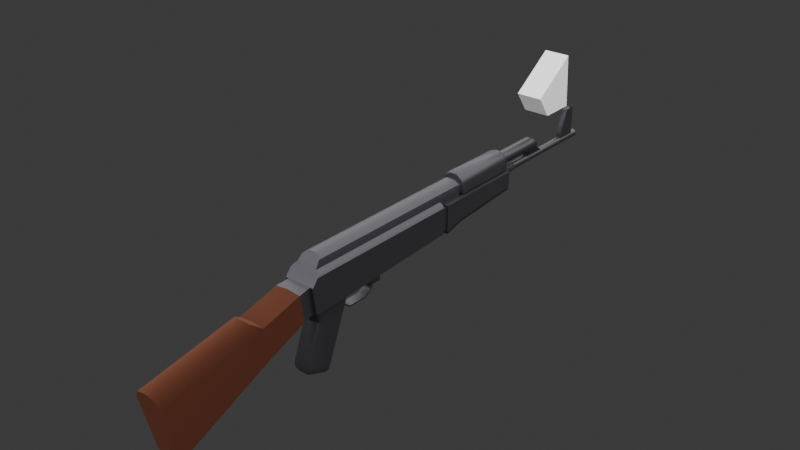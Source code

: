 # Source: mox47_10.blend  (saved by Blender 4.2.66; exported with 4.5.12 LTS)
import bpy
from mathutils import Matrix  # noqa: F401  (used for matrix-valued properties, if any)

bpy.ops.wm.read_factory_settings(use_empty=True)
scene = bpy.context.scene
scene.name = 'Scene'

# ---- collections
col_collection = bpy.data.collections.new('Collection'); scene.collection.children.link(col_collection)
col_2 = bpy.data.collections.new('コレクション 2'); scene.collection.children.link(col_2)

# ---- materials (node trees are filled in below, after node groups)
mat_material = bpy.data.materials.new('Material')
mat_material_001 = bpy.data.materials.new('Material.001')

# ---- material node trees
mat_material.use_nodes = True; mat_material.node_tree.nodes.clear()
_N = mat_material.node_tree.nodes; _L = mat_material.node_tree.links
n0 = _N.new('ShaderNodeBsdfPrincipled'); n0.name = 'Principled BSDF'; n0.location = (10, 300)
n0.inputs[0].default_value = (0.07325, 0.07049, 0.07958, 1.0)
n0.inputs[1].default_value = 0.7778
n0.inputs[2].default_value = 0.4365
n0.inputs[3].default_value = 1.0
n1 = _N.new('ShaderNodeOutputMaterial'); n1.name = 'Material Output'; n1.location = (300, 300)
_L.new(n0.outputs[0], n1.inputs[0])
n1.is_active_output = True
mat_material_001.use_nodes = True; mat_material_001.node_tree.nodes.clear()
_N = mat_material_001.node_tree.nodes; _L = mat_material_001.node_tree.links
n0 = _N.new('ShaderNodeOutputMaterial'); n0.name = 'Material Output'; n0.location = (739, 393)
n1 = _N.new('ShaderNodeBsdfPrincipled'); n1.name = 'Principled BSDF'; n1.location = (75, 381)
n1.inputs[0].default_value = (0.1466, 0.05378, 0.03182, 1.0)
n1.inputs[1].default_value = 1.0
n1.inputs[2].default_value = 1.0
n1.inputs[3].default_value = 1.0
n1.inputs[13].default_value = 0.0
n1.inputs[20].default_value = 0.0
n1.inputs[25].default_value = 0.0
_L.new(n1.outputs[0], n0.inputs[0])
n0.is_active_output = True

# ---- world
world_world = bpy.data.worlds.new('World'); scene.world = world_world
world_world.use_nodes = True; world_world.node_tree.nodes.clear()
_N = world_world.node_tree.nodes; _L = world_world.node_tree.links
n0 = _N.new('ShaderNodeOutputWorld'); n0.name = 'World Output'; n0.location = (300, 300)
n1 = _N.new('ShaderNodeBackground'); n1.name = 'Background'; n1.location = (10, 300)
n1.inputs[0].default_value = (0.05088, 0.05088, 0.05088, 1.0)
_L.new(n1.outputs[0], n0.inputs[0])
n0.is_active_output = True
world_world.color = (0.05088, 0.05088, 0.05088)
world_world.sun_shadow_jitter_overblur = 0.0

# ---- lights
light_sun = bpy.data.lights.new('Sun', 'SUN')
light_sun.angle = 2.838
light_sun.energy = 7.15

# ---- meshes
me_cube_003 = bpy.data.meshes.new('Cube.003')
me_cube_003.from_pydata([(0.0, -0.12, -0.032), (0.0, 0.066, 0.04), (0.0, 0.066, -0.023), (-0.016, 0.066, -0.023), (-0.016, 0.066, 0.024), (0.0, -0.12, 0.04), (-0.023, -0.187, -0.034), (-0.023, 0.066, -0.023), (-0.023, -0.12, -0.032), (-0.023, -0.192, 0.006), (-0.023, -0.12, 0.006), (-0.023, 0.066, 0.006), (0.0, 0.109, 0.04), (-0.016, 0.109, 0.024), (-0.014, 0.115, 0.025), (0.0, -0.046, -0.028), (0.0, -0.046, 0.04), (-0.018, -0.046, -0.028), (-0.023, -0.046, -0.028), (-0.023, -0.046, 0.006), (0.0, 0.023, -0.025), (-0.018, 0.023, -0.025), (-0.023, 0.023, -0.025), (0.0, 0.023, 0.04), (-0.023, 0.023, 0.006), (0.0, -0.046, 0.0), (-0.018, -0.046, 0.0), (0.0, 0.023, 0.0), (-0.018, 0.023, 0.0), (-0.018, -0.187, -0.034), (-0.018, -0.192, 0.006), (0.0, -0.187, -0.034), (0.0, -0.192, 0.006), (0.0, -0.43, -0.04), (0.0, -0.41, -0.128), (-0.02, -0.41, -0.124), (-0.02, -0.43, -0.04), (-0.02, -0.266, -0.06), (-0.02, -0.273, -0.012), (0.0, -0.266, -0.064), (0.0, -0.273, -0.01), (0.0, -0.433, -0.026), (0.0, -0.29, 0.0), (-0.013, -0.433, -0.028), (-0.013, -0.288, -0.002), (0.0, -0.212, 0.006), (0.0, -0.205, -0.036), (-0.02, -0.205, -0.036), (-0.02, -0.212, 0.004), (-0.015, 0.066, 0.03), (-0.015, -0.12, 0.03), (-0.016, -0.12, 0.024), (-0.015, 0.109, 0.03), (-0.015, -0.046, 0.03), (-0.016, -0.046, 0.024), (-0.015, 0.023, 0.03), (-0.016, 0.023, 0.024), (-0.014, 0.066, 0.034), (-0.014, -0.12, 0.034), (-0.014, 0.109, 0.034), (-0.014, -0.046, 0.034), (-0.014, 0.023, 0.034), (-0.01, 0.066, 0.038), (-0.005, 0.066, 0.04), (-0.005, -0.12, 0.04), (-0.01, -0.12, 0.038), (-0.01, 0.109, 0.038), (-0.005, 0.109, 0.04), (-0.005, -0.046, 0.04), (-0.01, -0.046, 0.038), (-0.005, 0.023, 0.04), (-0.01, 0.023, 0.038), (0.0, -0.179, -0.034), (0.0, -0.12, -0.044), (0.0, -0.179, -0.04), (0.0, -0.125, -0.056), (-0.007, -0.125, -0.056), (0.0, -0.175, -0.056), (0.0, -0.196, -0.112), (0.0, -0.192, -0.126), (0.0, -0.196, -0.121), (0.0, -0.166, -0.136), (0.0, -0.154, -0.128), (0.0, -0.159, -0.135), (-0.015, -0.165, -0.056), (-0.007, -0.175, -0.056), (-0.013, -0.172, -0.056), (-0.015, -0.134, -0.056), (-0.013, -0.128, -0.056), (-0.015, -0.187, -0.119), (-0.007, -0.192, -0.126), (-0.013, -0.19, -0.124), (-0.015, -0.188, -0.114), (-0.007, -0.196, -0.112), (-0.013, -0.194, -0.112), (-0.015, -0.188, -0.118), (-0.007, -0.196, -0.121), (-0.013, -0.194, -0.12), (-0.015, -0.162, -0.124), (-0.007, -0.154, -0.128), (-0.013, -0.156, -0.127), (-0.015, -0.165, -0.127), (-0.007, -0.166, -0.136), (-0.013, -0.166, -0.133), (-0.015, -0.164, -0.127), (-0.007, -0.159, -0.135), (-0.013, -0.16, -0.133), (0.0, -0.122, -0.049), (0.0, -0.177, -0.049), (0.0, -0.069, -0.029), (0.0, -0.069, -0.05), (0.0, -0.05, -0.028), (0.0, -0.05, -0.05), (-0.007, -0.069, -0.05), (-0.007, -0.05, -0.028), (-0.007, -0.05, -0.05), (-0.007, -0.094, -0.064), (-0.007, -0.079, -0.062), (-0.007, -0.078, -0.064), (-0.007, -0.07, -0.056), (-0.007, -0.068, -0.057), (-0.007, -0.064, -0.05), (-0.007, -0.094, -0.062), (-0.007, -0.109, -0.062), (-0.007, -0.11, -0.064), (-0.007, -0.118, -0.056), (-0.007, -0.12, -0.057), (-0.007, -0.122, -0.049), (0.0, -0.094, -0.064), (0.0, -0.079, -0.062), (0.0, -0.078, -0.064), (0.0, -0.07, -0.056), (0.0, -0.068, -0.057), (0.0, -0.064, -0.05), (0.0, -0.094, -0.062), (0.0, -0.109, -0.062), (0.0, -0.11, -0.064), (0.0, -0.118, -0.056), (0.0, -0.12, -0.057), (0.0, -0.069, -0.048), (0.0, -0.05, -0.048), (-0.007, -0.069, -0.048), (-0.007, -0.05, -0.048), (0.0, -0.055, -0.05), (-0.007, -0.055, -0.05), (-0.007, -0.064, -0.048), (-0.007, -0.055, -0.048), (-0.007, -0.069, -0.029), (-0.007, -0.055, -0.034), (-0.007, -0.064, -0.034), (-0.02, 0.066, 0.022), (-0.023, 0.066, 0.017), (-0.02, -0.12, 0.022), (-0.023, -0.12, 0.017), (-0.02, -0.046, 0.022), (-0.023, -0.046, 0.017), (-0.023, 0.023, 0.017), (-0.02, 0.023, 0.022), (-0.02, -0.18, 0.022), (-0.016, -0.179, 0.024), (-0.023, -0.183, 0.017), (0.0, -0.179, 0.024), (-0.016, -0.183, 0.017), (0.0, -0.183, 0.017), (-0.005, -0.167, 0.04), (0.0, -0.174, 0.03), (-0.015, -0.174, 0.03), (-0.014, -0.171, 0.034), (-0.01, -0.168, 0.038), (-0.005, -0.171, 0.034), (-0.015, -0.169, -0.033), (-0.007, -0.179, -0.034), (-0.013, -0.176, -0.034), (-0.015, -0.169, -0.04), (-0.007, -0.179, -0.04), (-0.013, -0.176, -0.04), (-0.007, -0.177, -0.049), (-0.013, -0.125, -0.049), (-0.013, -0.173, -0.049), (-0.009, -0.12, -0.032), (-0.015, -0.128, -0.032), (-0.018, -0.12, -0.032), (-0.013, -0.123, -0.032), (-0.015, -0.128, -0.044), (-0.009, -0.12, -0.044), (-0.015, -0.167, -0.049), (-0.015, -0.13, -0.049), (-0.013, -0.123, -0.044), (-0.016, 0.066, 0.017), (0.0, 0.109, 0.017), (-0.016, 0.109, 0.017), (0.0, -0.167, 0.04), (-0.016, 0.075, 0.017), (-0.016, 0.075, 0.024), (-0.01, 0.075, 0.038), (-0.014, 0.075, 0.034), (-0.005, 0.075, 0.04), (-0.015, 0.075, 0.03), (-0.014, 0.109, 0.025), (0.0, 0.109, 0.02), (-0.013, 0.109, 0.033), (-0.014, 0.109, 0.03), (-0.006, 0.109, 0.038), (-0.01, 0.109, 0.036), (0.0, 0.109, 0.038), (-0.014, 0.109, 0.02), (0.0, 0.115, 0.02), (-0.013, 0.115, 0.033), (-0.014, 0.115, 0.03), (-0.006, 0.115, 0.038), (-0.01, 0.115, 0.036), (0.0, 0.115, 0.038), (-0.014, 0.115, 0.02), (-0.021, 0.066, 0.006), (-0.021, 0.075, 0.006), (-0.016, 0.066, -0.021), (0.0, 0.066, -0.021), (-0.016, 0.075, -0.021), (0.0, 0.075, -0.021), (-0.021, 0.066, -0.021), (-0.021, 0.075, -0.021), (-0.021, 0.075, 0.015), (-0.016, 0.075, 0.015), (-0.016, 0.066, 0.015), (-0.021, 0.066, 0.015), (0.0, 0.116, 0.045), (-0.017, 0.116, 0.026), (-0.016, 0.116, 0.033), (-0.015, 0.116, 0.038), (-0.01, 0.116, 0.042), (-0.006, 0.116, 0.045), (-0.017, 0.116, 0.019), (0.0, 0.116, 0.019), (0.0, 0.221, 0.046), (-0.017, 0.221, 0.025), (-0.016, 0.221, 0.033), (-0.015, 0.221, 0.038), (-0.011, 0.221, 0.043), (-0.005, 0.221, 0.045), (-0.017, 0.221, 0.019), (0.0, 0.221, 0.019), (-0.016, 0.221, 0.017), (-0.016, 0.075, -0.023), (-0.023, 0.075, 0.006), (-0.023, 0.075, 0.017), (0.0, 0.221, -0.014), (-0.015, 0.221, -0.014), (-0.023, 0.221, 0.006), (-0.023, 0.221, 0.017), (0.0, 0.221, 0.017), (-0.023, 0.109, 0.006), (-0.023, 0.109, 0.017), (0.0, 0.109, -0.022), (0.0, 0.079, -0.029), (-0.015, 0.079, -0.029), (0.0, 0.075, -0.023), (-0.023, 0.221, -0.006), (-0.021, 0.221, -0.012), (-0.015, 0.109, -0.022), (-0.023, 0.108, -0.014), (-0.021, 0.109, -0.02), (-0.023, 0.075, -0.023), (-0.021, 0.078, -0.028), (0.0, 0.225, 0.043), (-0.016, 0.225, 0.025), (-0.015, 0.225, 0.032), (-0.014, 0.225, 0.037), (-0.01, 0.225, 0.041), (-0.005, 0.225, 0.043), (-0.016, 0.225, 0.02), (-0.01, 0.225, 0.03), (-0.007, 0.225, 0.022), (-0.018, 0.12, 0.026), (-0.017, 0.12, 0.034), (-0.016, 0.12, 0.039), (-0.011, 0.12, 0.044), (-0.018, 0.12, 0.019), (-0.006, 0.12, 0.047), (0.0, 0.12, 0.047), (0.0, 0.12, 0.019), (-0.015, 0.225, 0.016), (0.0, 0.225, -0.011), (-0.014, 0.225, -0.011), (-0.021, 0.225, 0.007), (-0.021, 0.225, 0.016), (0.0, 0.225, 0.016), (-0.021, 0.225, -0.004), (-0.019, 0.225, -0.01), (0.0, 0.225, 0.02), (0.0, 0.225, 0.039), (-0.007, 0.225, 0.037), (0.0, 0.297, 0.02), (-0.007, 0.297, 0.022), (-0.01, 0.297, 0.03), (-0.007, 0.297, 0.037), (0.0, 0.297, 0.039), (0.0, 0.225, 0.0148), (-0.005, 0.225, 0.012), (-0.0078, 0.225, 0.007), (-0.005, 0.225, 0.002), (0.0, 0.225, -0.0008), (0.0, 0.433, 0.013), (-0.004, 0.433, 0.011), (-0.006, 0.433, 0.007), (-0.004, 0.433, 0.003), (0.0, 0.433, 0.001), (0.0, 0.297, 0.001), (-0.006, 0.297, 0.007), (-0.004, 0.297, 0.003), (0.0, 0.297, 0.013), (-0.004, 0.297, 0.011), (0.0, 0.333, 0.001), (-0.006, 0.333, 0.007), (0.0, 0.333, 0.013), (-0.004, 0.333, 0.003), (-0.004, 0.333, 0.011), (-0.01, 0.312, 0.03), (-0.007, 0.307, 0.037), (0.0, 0.305, 0.039), (-0.007, 0.317, 0.022), (0.0, 0.319, 0.02), (0.0, 0.312, 0.03), (0.0, 0.42, 0.001), (-0.004, 0.42, 0.003), (-0.006, 0.42, 0.007), (-0.004, 0.42, 0.011), (0.0, 0.42, 0.013), (0.0, 0.39, 0.001), (-0.004, 0.39, 0.003), (-0.006, 0.39, 0.007), (-0.004, 0.39, 0.011), (0.0, 0.39, 0.013), (0.0, 0.42, 0.049), (-0.004, 0.42, 0.055), (-0.004, 0.404, 0.055), (0.0, 0.404, 0.049), (-0.004, 0.42, 0.02), (0.0, 0.42, 0.02), (-0.004, 0.39, 0.02), (0.0, 0.39, 0.02), (-0.007, 0.26, 0.022), (-0.01, 0.26, 0.03), (-0.007, 0.26, 0.037), (0.0, 0.26, 0.039), (0.0, 0.26, 0.02), (-0.0078, 0.26, 0.007), (-0.005, 0.26, 0.012), (0.0, 0.26, -0.0008), (-0.005, 0.26, 0.002), (0.0, 0.26, 0.0148), (-0.006, 0.26, 0.007), (-0.004, 0.26, 0.011), (0.0, 0.26, 0.001), (-0.004, 0.26, 0.003), (0.0, 0.26, 0.013), (1.719e-09, 0.225, 0.01471), (-0.005449, 0.225, 0.01245), (-0.007706, 0.225, 0.007), (-0.005449, 0.225, 0.001551), (1.719e-09, 0.225, -0.0007056), (0.005449, 0.225, 0.001551), (0.007706, 0.225, 0.007), (0.005449, 0.225, 0.01245), (1.467e-09, 0.225, 0.013), (-0.004241, 0.225, 0.01124), (-0.005997, 0.225, 0.007), (-0.004241, 0.225, 0.002759), (1.467e-09, 0.225, 0.001003), (0.004241, 0.225, 0.002759), (0.005997, 0.225, 0.007), (0.004241, 0.225, 0.01124)], [(356, 355), (357, 356), (358, 357), (359, 358), (360, 359), (361, 360), (362, 361), (355, 362), (364, 363), (365, 364), (366, 365), (367, 366), (368, 367), (369, 368), (370, 369), (363, 370)], [(6, 8, 181, 29), (152, 153, 160, 158), (180, 181, 179, 182), (13, 52, 201, 198), (49, 57, 195, 197), (156, 151, 11, 24), (153, 155, 19, 10), (61, 57, 49, 55), (60, 58, 65, 69), (18, 8, 10, 19), (58, 60, 53, 50), (22, 18, 19, 24), (51, 54, 154, 152), (17, 21, 28, 26), (181, 17, 114, 147, 179), (3, 2, 20, 21), (7, 22, 24, 11), (54, 56, 157, 154), (60, 61, 55, 53), (18, 22, 21, 17), (28, 27, 25, 26), (15, 17, 26, 25), (21, 20, 27, 28), (38, 37, 35, 36), (35, 34, 33, 36), (37, 39, 34, 35), (40, 38, 44, 42), (45, 48, 38, 40), (47, 46, 39, 37), (48, 47, 37, 38), (42, 44, 43, 41), (36, 33, 41, 43), (43, 44, 38, 36), (9, 6, 29, 30), (30, 29, 47, 48), (29, 31, 46, 47), (32, 30, 48, 45), (179, 147, 109, 0), (50, 166, 167, 58), (61, 60, 69, 71), (56, 54, 53, 55), (54, 51, 50, 53), (49, 197, 193, 4), (4, 56, 55, 49), (23, 1, 63, 70), (164, 191, 5, 64), (5, 16, 68, 64), (16, 23, 70, 68), (59, 195, 194, 66), (196, 63, 1, 12, 67), (63, 196, 194, 62), (64, 68, 69, 65), (68, 70, 71, 69), (70, 63, 62, 71), (57, 61, 71, 62), (155, 156, 24, 19), (59, 66, 203, 200), (67, 12, 204, 202), (84, 185, 186, 87), (72, 171, 174, 74), (74, 174, 176, 108), (6, 9, 10, 8), (29, 170, 172, 171), (86, 85, 176, 178), (186, 185, 173, 183), (80, 96, 90, 79), (153, 10, 9, 160), (83, 105, 99, 82), (81, 79, 90, 102), (81, 102, 105, 83), (78, 93, 96, 80), (92, 95, 97, 94), (94, 97, 96, 93), (95, 89, 91, 97), (97, 91, 90, 96), (101, 104, 106, 103), (103, 106, 105, 102), (104, 98, 100, 106), (106, 100, 99, 105), (89, 101, 103, 91), (91, 103, 102, 90), (99, 76, 75, 82), (84, 92, 94, 86), (86, 94, 93, 85), (76, 99, 100, 88), (88, 100, 98, 87), (108, 176, 85, 77), (77, 85, 93, 78), (127, 177, 187, 184), (73, 107, 127, 184), (139, 141, 113, 110), (143, 144, 115, 112), (140, 142, 114, 111), (170, 180, 183, 173), (15, 111, 114, 17), (122, 117, 118, 116), (117, 119, 120, 118), (119, 113, 121, 120), (122, 116, 124, 123), (123, 124, 126, 125), (121, 133, 132, 120), (122, 123, 135, 134), (118, 130, 128, 116), (117, 129, 131, 119), (122, 134, 129, 117), (123, 125, 137, 135), (124, 116, 128, 136), (120, 132, 130, 118), (126, 124, 136, 138), (119, 131, 110, 113), (125, 127, 107, 137), (112, 115, 142, 140), (109, 147, 141, 139), (147, 149, 145, 141), (133, 121, 144, 143), (141, 145, 121, 113), (145, 146, 144, 121), (146, 142, 115, 144), (147, 114, 148, 149), (114, 142, 146, 148), (146, 145, 149, 148), (75, 76, 126, 138), (125, 126, 76, 127), (88, 87, 186, 177), (51, 159, 166, 50), (157, 150, 151, 156), (152, 154, 155, 153), (154, 157, 156, 155), (56, 4, 150, 157), (65, 168, 164, 64), (160, 162, 159, 158), (30, 162, 160, 9), (161, 159, 162, 163), (32, 163, 162, 30), (159, 161, 165, 166), (58, 167, 168, 65), (158, 159, 51, 152), (31, 29, 171, 72), (165, 169, 167, 166), (164, 169, 165, 191), (169, 164, 168, 167), (29, 181, 180, 170), (84, 86, 178, 185), (174, 171, 172, 175), (175, 172, 170, 173), (175, 178, 176, 174), (8, 18, 17, 181), (76, 88, 177, 127), (179, 184, 187, 182), (182, 187, 183, 180), (179, 0, 73, 184), (185, 178, 175, 173), (177, 186, 183, 187), (84, 87, 98, 92), (104, 101, 89, 95, 92, 98), (193, 192, 188, 4), (193, 197, 52, 13), (197, 195, 59, 52), (194, 196, 67, 66), (194, 195, 57, 62), (13, 190, 192, 193), (198, 201, 208, 14), (201, 200, 207, 208), (202, 204, 211, 209), (190, 13, 198, 205), (66, 67, 202, 203), (189, 190, 205, 199), (52, 59, 200, 201), (203, 202, 209, 210), (199, 205, 212, 206), (200, 203, 210, 207), (205, 198, 14, 212), (3, 21, 22, 7), (219, 215, 3, 7), (220, 219, 213, 214), (216, 215, 217, 218), (217, 215, 219, 220), (2, 3, 215, 216), (7, 11, 213, 219), (151, 224, 213, 11), (188, 192, 222, 223), (150, 4, 188, 151), (224, 151, 188, 223), (221, 224, 223, 222), (213, 224, 221, 214), (211, 225, 230, 209), (209, 230, 229, 210), (210, 229, 228, 207), (207, 228, 227, 208), (208, 227, 226, 14), (14, 226, 231, 212), (232, 206, 212, 231), (272, 273, 235, 234), (274, 275, 237, 236), (273, 274, 236, 235), (276, 272, 234, 239), (277, 278, 233, 238), (275, 277, 238, 237), (279, 276, 239, 240), (244, 221, 222, 192), (221, 244, 243, 214), (220, 214, 243, 261), (220, 261, 242, 217), (218, 217, 242, 255), (192, 190, 251, 244), (243, 244, 251, 250), (249, 241, 190, 189), (251, 190, 241, 248), (250, 251, 248, 247), (252, 258, 246, 245), (242, 254, 253, 255), (261, 243, 250, 259), (261, 262, 254, 242), (254, 258, 252, 253), (259, 256, 257, 260), (260, 257, 246, 258), (258, 254, 262, 260), (260, 262, 261, 259), (259, 250, 247, 256), (239, 234, 264, 269), (238, 233, 263, 268), (237, 238, 268, 267), (234, 235, 265, 264), (240, 239, 269, 288), (236, 237, 267, 266), (235, 236, 266, 265), (232, 231, 276, 279), (229, 230, 277, 275), (230, 225, 278, 277), (231, 226, 272, 276), (227, 228, 274, 273), (228, 229, 275, 274), (226, 227, 273, 272), (268, 263, 289, 290), (268, 290, 266, 267), (265, 266, 290, 270), (265, 270, 269, 264), (271, 288, 269, 270), (257, 256, 286, 287), (248, 241, 280, 284), (246, 257, 287, 282), (247, 248, 284, 283), (256, 247, 283, 286), (245, 246, 282, 281), (241, 249, 285, 280), (291, 292, 310, 309), (340, 271, 270, 341), (342, 290, 289, 343), (341, 270, 290, 342), (316, 293, 294, 317), (317, 294, 295, 318), (319, 292, 293, 316), (344, 340, 292, 291), (323, 324, 303, 304), (325, 326, 301, 302), (322, 323, 304, 305), (324, 325, 302, 303), (350, 351, 310, 307), (352, 353, 308, 306), (351, 354, 309, 310), (353, 350, 307, 308), (307, 310, 315, 312), (306, 308, 314, 311), (316, 321, 320, 319), (308, 307, 312, 314), (315, 310, 292, 319), (320, 313, 315, 319), (321, 316, 317, 318), (284, 280, 297, 298), (280, 285, 296, 297), (284, 298, 283), (286, 299, 282, 287), (281, 282, 299, 300), (283, 298, 299, 286), (329, 330, 325, 324), (327, 328, 323, 322), (337, 336, 333, 332), (328, 329, 324, 323), (314, 312, 329, 328), (315, 313, 331, 330), (311, 314, 328, 327), (312, 315, 330, 329), (334, 335, 332, 333), (336, 338, 334, 333), (338, 339, 335, 334), (330, 331, 339, 338), (325, 330, 338, 336), (326, 325, 336, 337), (288, 271, 340, 344), (293, 341, 342, 294), (294, 342, 343, 295), (292, 340, 341, 293), (299, 298, 345, 348), (297, 296, 349, 346), (300, 299, 348, 347), (298, 297, 346, 345), (348, 345, 350, 353), (346, 349, 354, 351), (347, 348, 353, 352), (345, 346, 351, 350)])
me_cube_003.polygons.foreach_set('use_smooth', [True] * 300)
me_cube_003.polygons.foreach_set('material_index', [0, 0, 0, 0, 0, 0, 0, 0, 0, 0, 0, 0, 0, 0, 0, 0, 0, 0, 0, 0, 0, 0, 0, 1, 1, 1, 1, 1, 1, 1, 1, 1, 1, 0, 0, 0, 0, 0, 0, 0, 0, 0, 0, 0, 0, 0, 0, 0, 0, 0, 0, 0, 0, 0, 0, 0, 0, 0, 0, 0, 0, 0, 0, 0, 0, 0, 0, 0, 0, 0, 0, 0, 0, 0, 0, 0, 0, 0, 0, 0, 0, 0, 0, 0, 0, 0, 0, 0, 0, 0, 0, 0, 0, 0, 0, 0, 0, 0, 0, 0, 0, 0, 0, 0, 0, 0, 0, 0, 0, 0, 0, 0, 0, 0, 0, 0, 0, 0, 0, 0, 0, 0, 0, 0, 0, 0, 0, 0, 0, 0, 0, 0, 0, 0, 0, 0, 0, 0, 0, 0, 0, 0, 0, 0, 0, 0, 0, 0, 0, 0, 0, 0, 0, 0, 0, 0, 0, 0, 0, 0, 0, 0, 0, 0, 0, 0, 0, 0, 0, 0, 0, 0, 0, 0, 0, 0, 0, 0, 0, 0, 0, 0, 0, 0, 0, 0, 0, 0, 0, 0, 0, 0, 0, 0, 0, 0, 0, 0, 0, 0, 0, 0, 0, 0, 0, 0, 0, 0, 0, 0, 0, 0, 0, 0, 0, 0, 0, 0, 0, 0, 0, 0, 0, 0, 0, 0, 0, 0, 0, 0, 0, 0, 0, 0, 0, 0, 0, 0, 0, 0, 0, 0, 0, 0, 0, 0, 0, 0, 0, 0, 0, 0, 0, 0, 0, 0, 0, 0, 0, 0, 0, 0, 0, 0, 0, 0, 0, 0, 0, 0, 0, 0, 0, 0, 0, 0, 0, 0, 0, 0, 0, 0, 0, 0, 0, 0, 0, 0, 0, 0, 0, 0, 0, 0, 0, 0, 0, 0, 0, 0])
_k = set([(0, 179), (2, 3), (3, 7), (4, 56), (4, 150), (4, 188), (6, 8), (6, 9), (6, 29), (7, 11), (7, 22), (8, 18), (9, 30), (9, 160), (11, 151), (12, 67), (13, 52), (13, 190), (14, 208), (14, 212), (15, 17), (17, 21), (17, 26), (18, 22), (20, 21), (21, 28), (25, 26), (26, 28), (27, 28), (29, 30), (29, 47), (30, 32), (30, 48), (34, 35), (35, 36), (35, 37), (36, 43), (37, 47), (38, 40), (38, 44), (38, 48), (41, 43), (42, 44), (46, 47), (51, 54), (51, 159), (52, 59), (54, 56), (57, 61), (57, 195), (58, 60), (58, 167), (59, 66), (59, 195), (60, 61), (66, 67), (72, 171), (75, 76), (76, 126), (76, 127), (77, 85), (80, 96), (83, 105), (85, 86), (86, 94), (86, 178), (88, 100), (88, 177), (91, 97), (91, 103), (94, 97), (96, 97), (100, 106), (103, 106), (105, 106), (107, 127), (109, 147), (111, 114), (112, 115), (113, 119), (113, 141), (114, 142), (114, 147), (115, 142), (115, 144), (116, 118), (116, 124), (117, 119), (117, 122), (118, 120), (120, 121), (121, 133), (121, 144), (122, 123), (123, 125), (124, 126), (125, 127), (141, 147), (150, 151), (151, 156), (153, 155), (153, 160), (155, 156), (158, 159), (158, 160), (159, 166), (164, 168), (164, 191), (166, 167), (167, 168), (170, 172), (170, 180), (171, 172), (172, 175), (175, 178), (177, 187), (179, 182), (180, 182), (182, 187), (188, 223), (189, 190), (190, 192), (192, 222), (192, 244), (198, 201), (198, 205), (199, 205), (200, 201), (200, 203), (202, 203), (202, 204), (205, 212), (206, 212), (207, 208), (207, 210), (209, 210), (209, 211), (213, 219), (213, 224), (214, 220), (214, 221), (215, 216), (215, 219), (217, 218), (217, 220), (219, 220), (221, 222), (221, 224), (222, 223), (223, 224), (225, 230), (226, 227), (226, 231), (227, 228), (228, 229), (229, 230), (231, 232), (231, 276), (239, 269), (239, 276), (243, 244), (243, 261), (244, 251), (248, 251), (248, 284), (253, 254), (254, 262), (256, 259), (256, 286), (259, 261), (261, 262), (263, 268), (264, 265), (264, 269), (265, 266), (266, 267), (267, 268), (269, 288), (270, 271), (270, 290), (271, 288), (280, 284), (280, 285), (281, 282), (282, 287), (283, 284), (283, 286), (286, 287), (289, 290), (291, 292), (292, 310), (296, 297), (297, 298), (298, 299), (299, 300), (309, 310), (310, 315), (315, 319), (316, 317), (316, 319), (317, 318), (325, 326), (325, 330), (325, 336), (330, 331), (330, 338), (332, 333), (332, 335), (333, 334), (333, 336), (334, 335), (334, 338), (350, 351), (350, 353), (351, 354), (352, 353)])
me_cube_003.attributes.new('sharp_edge', 'BOOLEAN', 'EDGE').data.foreach_set('value', [ (min(e.vertices), max(e.vertices)) in _k for e in me_cube_003.edges])
_uv = me_cube_003.uv_layers.new(name='UVMap')
_uv.uv.foreach_set('vector', [0.1932, 0.8084, 0.2227, 0.6652, 0.2347, 0.6668, 0.2026, 0.8172, 0.07899, 0.6532, 0.094, 0.6539, 0.09114, 0.8051, 0.07784, 0.7992, 0.2377, 0.6865, 0.2347, 0.6668, 0.2559, 0.6702, 0.2449, 0.6758, 0.078, 0.04854, 0.06136, 0.04889, 0.06036, 0.04622, 0.07515, 0.04333, 0.06554, 0.1627, 0.05468, 0.1628, 0.05429, 0.1391, 0.06507, 0.1389, 0.1083, 0.2763, 0.1073, 0.1676, 0.1326, 0.1624, 0.1391, 0.2759, 0.094, 0.6539, 0.1059, 0.4611, 0.1358, 0.4625, 0.1219, 0.6553, 0.05431, 0.276, 0.05468, 0.1628, 0.06554, 0.1627, 0.06519, 0.2761, 0.05141, 0.4591, 0.04204, 0.6522, 0.02737, 0.6519, 0.03646, 0.4586, 0.2364, 0.4677, 0.2227, 0.6652, 0.1219, 0.6553, 0.1358, 0.4625, 0.04204, 0.6522, 0.05141, 0.4591, 0.06231, 0.4594, 0.05277, 0.6524, 0.2334, 0.2709, 0.2364, 0.4677, 0.1358, 0.4625, 0.1391, 0.2759, 0.0681, 0.6529, 0.07847, 0.46, 0.09035, 0.4605, 0.07899, 0.6532, 0.2504, 0.4682, 0.2481, 0.2682, 0.3082, 0.3075, 0.3045, 0.42, 0.2347, 0.6668, 0.2504, 0.4682, 0.2801, 0.4923, 0.2715, 0.5434, 0.2559, 0.6702, 0.2126, 0.1582, 0.2455, 0.1405, 0.2967, 0.2343, 0.2481, 0.2682, 0.2007, 0.1677, 0.2334, 0.2709, 0.1391, 0.2759, 0.1326, 0.1624, 0.07847, 0.46, 0.08124, 0.2763, 0.09223, 0.2763, 0.09035, 0.4605, 0.05141, 0.4591, 0.05431, 0.276, 0.06519, 0.2761, 0.06231, 0.4594, 0.2364, 0.4677, 0.2334, 0.2709, 0.2481, 0.2682, 0.2504, 0.4682, 0.3082, 0.3075, 0.3512, 0.2914, 0.3367, 0.4361, 0.3045, 0.42, 0.2997, 0.4901, 0.2504, 0.4682, 0.3045, 0.42, 0.3367, 0.4361, 0.2481, 0.2682, 0.2967, 0.2343, 0.3512, 0.2914, 0.3082, 0.3075, 0.5563, 0.446, 0.4141, 0.4272, 0.396, 0.06429, 0.5519, 0.05693, 0.396, 0.06429, 0.3517, 0.02911, 0.5733, 0.0002473, 0.5519, 0.05693, 0.4141, 0.4272, 0.3517, 0.424, 0.3517, 0.02911, 0.396, 0.06429, 0.6184, 0.4582, 0.5563, 0.446, 0.5939, 0.4027, 0.6318, 0.4008, 0.5952, 0.6461, 0.5377, 0.635, 0.5563, 0.446, 0.6184, 0.4582, 0.4202, 0.6237, 0.3605, 0.6245, 0.3517, 0.424, 0.4141, 0.4272, 0.5377, 0.635, 0.4202, 0.6237, 0.4141, 0.4272, 0.5563, 0.446, 0.6318, 0.4008, 0.5939, 0.4027, 0.585, 0.0539, 0.6167, 0.03437, 0.5519, 0.05693, 0.5733, 0.0002473, 0.6167, 0.03437, 0.585, 0.0539, 0.585, 0.0539, 0.5939, 0.4027, 0.5563, 0.446, 0.5519, 0.05693, 0.1164, 0.8232, 0.1932, 0.8084, 0.2026, 0.8172, 0.1127, 0.8379, 0.5307, 0.6927, 0.4138, 0.6775, 0.4202, 0.6237, 0.5377, 0.635, 0.4138, 0.6775, 0.3608, 0.6779, 0.3605, 0.6245, 0.4202, 0.6237, 0.5827, 0.7039, 0.5307, 0.6927, 0.5377, 0.635, 0.5952, 0.6461, 0.2559, 0.6702, 0.2715, 0.5434, 0.289, 0.5448, 0.2783, 0.6721, 0.05277, 0.6524, 0.05185, 0.7848, 0.04225, 0.7763, 0.04204, 0.6522, 0.05431, 0.276, 0.05141, 0.4591, 0.03646, 0.4586, 0.03941, 0.2759, 0.08124, 0.2763, 0.07847, 0.46, 0.06231, 0.4594, 0.06519, 0.2761, 0.07847, 0.46, 0.0681, 0.6529, 0.05277, 0.6524, 0.06231, 0.4594, 0.06554, 0.1627, 0.06507, 0.1389, 0.08052, 0.1386, 0.08188, 0.1629, 0.08188, 0.1629, 0.08124, 0.2763, 0.06519, 0.2761, 0.06554, 0.1627, 0.01212, 0.2756, 0.0129, 0.1633, 0.02577, 0.1631, 0.02525, 0.2758, 0.0159, 0.7698, 0.002635, 0.7735, 0.0002474, 0.6515, 0.01324, 0.6516, 0.0002474, 0.6515, 0.009105, 0.4577, 0.02226, 0.4581, 0.01324, 0.6516, 0.009105, 0.4577, 0.01212, 0.2756, 0.02525, 0.2758, 0.02226, 0.4581, 0.05017, 0.05148, 0.05429, 0.1391, 0.03932, 0.1395, 0.03561, 0.0539, 0.02517, 0.1399, 0.02577, 0.1631, 0.0129, 0.1633, 0.01085, 0.0561, 0.02229, 0.05563, 0.02577, 0.1631, 0.02517, 0.1399, 0.03932, 0.1395, 0.03983, 0.163, 0.01324, 0.6516, 0.02226, 0.4581, 0.03646, 0.4586, 0.02737, 0.6519, 0.02226, 0.4581, 0.02525, 0.2758, 0.03941, 0.2759, 0.03646, 0.4586, 0.02525, 0.2758, 0.02577, 0.1631, 0.03983, 0.163, 0.03941, 0.2759, 0.05468, 0.1628, 0.05431, 0.276, 0.03941, 0.2759, 0.03983, 0.163, 0.1059, 0.4611, 0.1083, 0.2763, 0.1391, 0.2759, 0.1358, 0.4625, 0.05017, 0.05148, 0.03561, 0.0539, 0.03813, 0.04917, 0.05058, 0.04763, 0.02229, 0.05563, 0.01085, 0.0561, 0.01082, 0.05138, 0.02555, 0.05093, 0.5028, 0.9271, 0.5093, 0.9455, 0.4081, 0.9536, 0.4165, 0.9339, 0.5714, 0.9795, 0.5531, 0.9821, 0.5512, 0.9666, 0.5691, 0.9638, 0.5691, 0.9638, 0.5512, 0.9666, 0.5463, 0.9428, 0.5649, 0.9398, 0.1932, 0.8084, 0.1164, 0.8232, 0.1219, 0.6553, 0.2227, 0.6652, 0.2026, 0.8172, 0.218, 0.7785, 0.2191, 0.7952, 0.231, 0.8048, 0.5229, 0.9244, 0.5426, 0.9224, 0.5463, 0.9428, 0.5265, 0.9445, 0.4081, 0.9536, 0.5093, 0.9455, 0.5155, 0.9695, 0.4042, 0.9673, 0.5593, 0.7322, 0.5431, 0.7446, 0.5313, 0.7345, 0.543, 0.7167, 0.094, 0.6539, 0.1219, 0.6553, 0.1164, 0.8232, 0.09114, 0.8051, 0.4438, 0.7117, 0.4537, 0.7291, 0.4389, 0.7446, 0.4223, 0.7317, 0.4661, 0.7044, 0.543, 0.7167, 0.5313, 0.7345, 0.4696, 0.723, 0.4661, 0.7044, 0.4696, 0.723, 0.4537, 0.7291, 0.4438, 0.7117, 0.5714, 0.7594, 0.5527, 0.7646, 0.5431, 0.7446, 0.5593, 0.7322, 0.5234, 0.7685, 0.5216, 0.7604, 0.5327, 0.7533, 0.5377, 0.7688, 0.5377, 0.7688, 0.5327, 0.7533, 0.5431, 0.7446, 0.5527, 0.7646, 0.5216, 0.7604, 0.5191, 0.7589, 0.5233, 0.7472, 0.5327, 0.7533, 0.5327, 0.7533, 0.5233, 0.7472, 0.5313, 0.7345, 0.5431, 0.7446, 0.4724, 0.7514, 0.4704, 0.7517, 0.4608, 0.7404, 0.4723, 0.7382, 0.4723, 0.7382, 0.4608, 0.7404, 0.4537, 0.7291, 0.4696, 0.723, 0.4704, 0.7517, 0.4671, 0.7586, 0.4527, 0.7528, 0.4608, 0.7404, 0.4608, 0.7404, 0.4527, 0.7528, 0.4389, 0.7446, 0.4537, 0.7291, 0.5191, 0.7589, 0.4724, 0.7514, 0.4723, 0.7382, 0.5233, 0.7472, 0.5233, 0.7472, 0.4723, 0.7382, 0.4696, 0.723, 0.5313, 0.7345, 0.4389, 0.7446, 0.3817, 0.9336, 0.364, 0.9283, 0.4223, 0.7317, 0.5028, 0.9271, 0.5234, 0.7685, 0.5377, 0.7688, 0.5229, 0.9244, 0.5229, 0.9244, 0.5377, 0.7688, 0.5527, 0.7646, 0.5426, 0.9224, 0.3817, 0.9336, 0.4389, 0.7446, 0.4527, 0.7528, 0.3996, 0.9354, 0.3996, 0.9354, 0.4527, 0.7528, 0.4671, 0.7586, 0.4165, 0.9339, 0.5649, 0.9398, 0.5463, 0.9428, 0.5426, 0.9224, 0.5621, 0.9207, 0.5621, 0.9207, 0.5426, 0.9224, 0.5527, 0.7646, 0.5714, 0.7594, 0.3761, 0.9535, 0.3939, 0.9548, 0.3904, 0.9682, 0.3778, 0.9684, 0.3547, 0.9648, 0.3571, 0.9502, 0.3761, 0.9535, 0.3778, 0.9684, 0.6842, 0.692, 0.684, 0.6731, 0.6894, 0.6729, 0.6897, 0.6919, 0.7012, 0.6303, 0.6851, 0.6374, 0.6833, 0.6282, 0.6943, 0.6176, 0.6894, 0.6132, 0.6794, 0.6274, 0.6323, 0.6221, 0.6351, 0.6031, 0.5168, 0.9881, 0.4054, 0.9995, 0.4042, 0.9673, 0.5155, 0.9695, 0.2997, 0.4901, 0.2959, 0.4991, 0.2801, 0.4923, 0.2504, 0.4682, 0.8627, 0.4845, 0.8633, 0.5217, 0.8583, 0.5232, 0.8582, 0.4846, 0.8633, 0.5217, 0.8696, 0.5513, 0.8642, 0.5541, 0.8583, 0.5232, 0.8696, 0.5513, 0.8795, 0.5656, 0.8692, 0.5756, 0.8642, 0.5541, 0.8627, 0.4845, 0.8582, 0.4846, 0.8569, 0.4459, 0.862, 0.4472, 0.862, 0.4472, 0.8569, 0.4459, 0.8624, 0.4138, 0.8677, 0.4178, 0.8692, 0.5756, 0.8495, 0.5798, 0.845, 0.5572, 0.8642, 0.5541, 0.8627, 0.4845, 0.862, 0.4472, 0.879, 0.4497, 0.878, 0.4842, 0.8583, 0.5232, 0.8409, 0.5244, 0.8408, 0.4848, 0.8582, 0.4846, 0.8633, 0.5217, 0.8801, 0.5186, 0.8875, 0.5428, 0.8696, 0.5513, 0.8627, 0.4845, 0.878, 0.4842, 0.8801, 0.5186, 0.8633, 0.5217, 0.862, 0.4472, 0.8677, 0.4178, 0.8855, 0.4253, 0.879, 0.4497, 0.8569, 0.4459, 0.8582, 0.4846, 0.8408, 0.4848, 0.8397, 0.4455, 0.8642, 0.5541, 0.845, 0.5572, 0.8409, 0.5244, 0.8583, 0.5232, 0.8624, 0.4138, 0.8569, 0.4459, 0.8397, 0.4455, 0.8424, 0.4139, 0.8696, 0.5513, 0.8875, 0.5428, 0.8953, 0.5566, 0.8795, 0.5656, 0.8677, 0.4178, 0.8796, 0.3986, 0.8953, 0.4072, 0.8855, 0.4253, 0.6943, 0.6176, 0.6833, 0.6282, 0.6794, 0.6274, 0.6894, 0.6132, 0.6328, 0.692, 0.6328, 0.673, 0.684, 0.6731, 0.6842, 0.692, 0.6328, 0.673, 0.6465, 0.6598, 0.6835, 0.6598, 0.684, 0.6731, 0.7075, 0.6544, 0.6888, 0.6593, 0.6851, 0.6374, 0.7012, 0.6303, 0.684, 0.6731, 0.6835, 0.6598, 0.6888, 0.6593, 0.6894, 0.6729, 0.6835, 0.6598, 0.6806, 0.638, 0.6851, 0.6374, 0.6888, 0.6593, 0.6806, 0.638, 0.6794, 0.6274, 0.6833, 0.6282, 0.6851, 0.6374, 0.6328, 0.673, 0.6323, 0.6221, 0.6474, 0.6364, 0.6465, 0.6598, 0.6323, 0.6221, 0.6794, 0.6274, 0.6806, 0.638, 0.6474, 0.6364, 0.6806, 0.638, 0.6835, 0.6598, 0.6465, 0.6598, 0.6474, 0.6364, 0.8418, 0.4004, 0.8604, 0.3995, 0.8624, 0.4138, 0.8424, 0.4139, 0.8677, 0.4178, 0.8624, 0.4138, 0.8604, 0.3995, 0.8796, 0.3986, 0.3996, 0.9354, 0.4165, 0.9339, 0.4081, 0.9536, 0.3939, 0.9548, 0.0681, 0.6529, 0.06649, 0.7989, 0.05185, 0.7848, 0.05277, 0.6524, 0.09223, 0.2763, 0.09359, 0.1678, 0.1073, 0.1676, 0.1083, 0.2763, 0.07899, 0.6532, 0.09035, 0.4605, 0.1059, 0.4611, 0.094, 0.6539, 0.09035, 0.4605, 0.09223, 0.2763, 0.1083, 0.2763, 0.1059, 0.4611, 0.08124, 0.2763, 0.08188, 0.1629, 0.09359, 0.1678, 0.09223, 0.2763, 0.02737, 0.6519, 0.02905, 0.7704, 0.0159, 0.7698, 0.01324, 0.6516, 0.09114, 0.8051, 0.07864, 0.8165, 0.06649, 0.7989, 0.07784, 0.7992, 0.1127, 0.8379, 0.07864, 0.8165, 0.09114, 0.8051, 0.1164, 0.8232, 0.03008, 0.8258, 0.06649, 0.7989, 0.07864, 0.8165, 0.04386, 0.8443, 0.07299, 0.8767, 0.04386, 0.8443, 0.07864, 0.8165, 0.1127, 0.8379, 0.06649, 0.7989, 0.03008, 0.8258, 0.01716, 0.8066, 0.05185, 0.7848, 0.04204, 0.6522, 0.04225, 0.7763, 0.02905, 0.7704, 0.02737, 0.6519, 0.07784, 0.7992, 0.06649, 0.7989, 0.0681, 0.6529, 0.07899, 0.6532, 0.2426, 0.8261, 0.2026, 0.8172, 0.231, 0.8048, 0.2466, 0.8083, 0.01716, 0.8066, 0.02319, 0.7872, 0.04225, 0.7763, 0.05185, 0.7848, 0.0159, 0.7698, 0.02319, 0.7872, 0.01716, 0.8066, 0.002635, 0.7735, 0.02319, 0.7872, 0.0159, 0.7698, 0.02905, 0.7704, 0.04225, 0.7763, 0.2026, 0.8172, 0.2347, 0.6668, 0.2377, 0.6865, 0.218, 0.7785, 0.5028, 0.9271, 0.5229, 0.9244, 0.5265, 0.9445, 0.5093, 0.9455, 0.5512, 0.9666, 0.5531, 0.9821, 0.5355, 0.984, 0.5343, 0.9685, 0.5343, 0.9685, 0.5355, 0.984, 0.5168, 0.9881, 0.5155, 0.9695, 0.5343, 0.9685, 0.5265, 0.9445, 0.5463, 0.9428, 0.5512, 0.9666, 0.2227, 0.6652, 0.2364, 0.4677, 0.2504, 0.4682, 0.2347, 0.6668, 0.3817, 0.9336, 0.3996, 0.9354, 0.3939, 0.9548, 0.3761, 0.9535, 0.3768, 0.9996, 0.3778, 0.9684, 0.3904, 0.9682, 0.3906, 0.9998, 0.3906, 0.9998, 0.3904, 0.9682, 0.4042, 0.9673, 0.4054, 0.9995, 0.3768, 0.9996, 0.3517, 0.9979, 0.3547, 0.9648, 0.3778, 0.9684, 0.5093, 0.9455, 0.5265, 0.9445, 0.5343, 0.9685, 0.5155, 0.9695, 0.3939, 0.9548, 0.4081, 0.9536, 0.4042, 0.9673, 0.3904, 0.9682, 0.5028, 0.9271, 0.4165, 0.9339, 0.4671, 0.7586, 0.5234, 0.7685, 0.4704, 0.7517, 0.4724, 0.7514, 0.5191, 0.7589, 0.5216, 0.7604, 0.5234, 0.7685, 0.4671, 0.7586, 0.08052, 0.1386, 0.09765, 0.1375, 0.09843, 0.1549, 0.08188, 0.1629, 0.08052, 0.1386, 0.06507, 0.1389, 0.06136, 0.04889, 0.078, 0.04854, 0.06507, 0.1389, 0.05429, 0.1391, 0.05017, 0.05148, 0.06136, 0.04889, 0.03932, 0.1395, 0.02517, 0.1399, 0.02229, 0.05563, 0.03561, 0.0539, 0.03932, 0.1395, 0.05429, 0.1391, 0.05468, 0.1628, 0.03983, 0.163, 0.078, 0.04854, 0.09696, 0.05495, 0.09765, 0.1375, 0.08052, 0.1386, 0.07515, 0.04333, 0.06036, 0.04622, 0.05763, 0.02744, 0.07254, 0.02505, 0.06036, 0.04622, 0.05058, 0.04763, 0.04795, 0.02915, 0.05763, 0.02744, 0.02555, 0.05093, 0.01082, 0.05138, 0.008945, 0.03862, 0.02326, 0.03471, 0.09696, 0.05495, 0.078, 0.04854, 0.07515, 0.04333, 0.09251, 0.04474, 0.03561, 0.0539, 0.02229, 0.05563, 0.02555, 0.05093, 0.03813, 0.04917, 0.1417, 0.03711, 0.09696, 0.05495, 0.09251, 0.04474, 0.1395, 0.03063, 0.06136, 0.04889, 0.05017, 0.05148, 0.05058, 0.04763, 0.06036, 0.04622, 0.03813, 0.04917, 0.02555, 0.05093, 0.02326, 0.03471, 0.03548, 0.03201, 0.1395, 0.03063, 0.09251, 0.04474, 0.09057, 0.01816, 0.1377, 0.01943, 0.05058, 0.04763, 0.03813, 0.04917, 0.03548, 0.03201, 0.04795, 0.02915, 0.09251, 0.04474, 0.07515, 0.04333, 0.07254, 0.02505, 0.09057, 0.01816, 0.2126, 0.1582, 0.2481, 0.2682, 0.2334, 0.2709, 0.2007, 0.1677, 0.199, 0.1622, 0.2102, 0.1545, 0.2126, 0.1582, 0.2007, 0.1677, 0.1906, 0.1395, 0.199, 0.1622, 0.1324, 0.1585, 0.132, 0.1406, 0.2433, 0.1364, 0.2102, 0.1545, 0.2013, 0.1349, 0.2337, 0.1182, 0.2013, 0.1349, 0.2102, 0.1545, 0.199, 0.1622, 0.1906, 0.1395, 0.2455, 0.1405, 0.2126, 0.1582, 0.2102, 0.1545, 0.2433, 0.1364, 0.2007, 0.1677, 0.1326, 0.1624, 0.1324, 0.1585, 0.199, 0.1622, 0.1073, 0.1676, 0.1098, 0.1617, 0.1324, 0.1585, 0.1326, 0.1624, 0.09843, 0.1549, 0.09765, 0.1375, 0.1027, 0.1377, 0.1015, 0.1535, 0.09359, 0.1678, 0.08188, 0.1629, 0.09843, 0.1549, 0.1073, 0.1676, 0.1098, 0.1617, 0.1073, 0.1676, 0.09843, 0.1549, 0.1015, 0.1535, 0.1128, 0.1397, 0.1098, 0.1617, 0.1015, 0.1535, 0.1027, 0.1377, 0.1324, 0.1585, 0.1098, 0.1617, 0.1128, 0.1397, 0.132, 0.1406, 0.008945, 0.03862, 0.003741, 0.02541, 0.01472, 0.02063, 0.02326, 0.03471, 0.02326, 0.03471, 0.01472, 0.02063, 0.02491, 0.0206, 0.03548, 0.03201, 0.03548, 0.03201, 0.02491, 0.0206, 0.03843, 0.01892, 0.04795, 0.02915, 0.04795, 0.02915, 0.03843, 0.01892, 0.04986, 0.02062, 0.05763, 0.02744, 0.05763, 0.02744, 0.04986, 0.02062, 0.06777, 0.01818, 0.07254, 0.02505, 0.07254, 0.02505, 0.06777, 0.01818, 0.08286, 0.01158, 0.09057, 0.01816, 0.1379, 0.0159, 0.1377, 0.01943, 0.09057, 0.01816, 0.08286, 0.01158, 0.6538, 0.963, 0.6332, 0.963, 0.6353, 0.705, 0.6559, 0.705, 0.6202, 0.963, 0.6021, 0.9629, 0.6059, 0.7049, 0.6223, 0.705, 0.6332, 0.963, 0.6202, 0.963, 0.6223, 0.705, 0.6353, 0.705, 0.6717, 0.963, 0.6538, 0.963, 0.6559, 0.705, 0.6713, 0.7049, 0.5872, 0.9628, 0.5719, 0.9625, 0.5768, 0.7044, 0.5898, 0.7047, 0.6021, 0.9629, 0.5872, 0.9628, 0.5898, 0.7047, 0.6059, 0.7049, 0.7177, 0.9625, 0.6717, 0.963, 0.6713, 0.7049, 0.7147, 0.7044, 0.8035, 0.37, 0.8045, 0.3754, 0.7942, 0.3834, 0.791, 0.3792, 0.8045, 0.3754, 0.8035, 0.37, 0.8261, 0.3765, 0.8257, 0.3811, 0.8862, 0.3717, 0.8257, 0.3811, 0.8261, 0.3765, 0.8879, 0.3665, 0.8862, 0.3717, 0.8879, 0.3665, 0.899, 0.3773, 0.896, 0.3816, 0.9362, 0.3982, 0.896, 0.3816, 0.899, 0.3773, 0.9382, 0.3931, 0.791, 0.3792, 0.7752, 0.3011, 0.7948, 0.2991, 0.8035, 0.37, 0.8261, 0.3765, 0.8035, 0.37, 0.7948, 0.2991, 0.8252, 0.2972, 0.7326, 0.003091, 0.7752, 0.003091, 0.7752, 0.3011, 0.7326, 0.3011, 0.7948, 0.2991, 0.7752, 0.3011, 0.7752, 0.003091, 0.7938, 0.003091, 0.8252, 0.2972, 0.7948, 0.2991, 0.7938, 0.003091, 0.8231, 0.003195, 0.9457, 0.2948, 0.9074, 0.2957, 0.8875, 0.002779, 0.9265, 0.0002474, 0.899, 0.3773, 0.9091, 0.363, 0.9449, 0.3735, 0.9382, 0.3931, 0.8879, 0.3665, 0.8261, 0.3765, 0.8252, 0.2972, 0.8759, 0.2975, 0.8879, 0.3665, 0.8974, 0.3615, 0.9091, 0.363, 0.899, 0.3773, 0.9091, 0.363, 0.9074, 0.2957, 0.9457, 0.2948, 0.9449, 0.3735, 0.8759, 0.2975, 0.8549, 0.003442, 0.8712, 0.003484, 0.892, 0.2959, 0.892, 0.2959, 0.8712, 0.003484, 0.8875, 0.002779, 0.9074, 0.2957, 0.9074, 0.2957, 0.9091, 0.363, 0.8974, 0.3615, 0.892, 0.2959, 0.892, 0.2959, 0.8974, 0.3615, 0.8879, 0.3665, 0.8759, 0.2975, 0.8759, 0.2975, 0.8252, 0.2972, 0.8231, 0.003195, 0.8549, 0.003442, 0.7623, 0.3986, 0.7765, 0.399, 0.7756, 0.4084, 0.7664, 0.4072, 0.8298, 0.4131, 0.8392, 0.4185, 0.8329, 0.427, 0.8242, 0.4208, 0.8179, 0.4068, 0.8298, 0.4131, 0.8242, 0.4208, 0.8136, 0.4157, 0.7765, 0.399, 0.794, 0.4022, 0.7908, 0.4113, 0.7756, 0.4084, 0.7326, 0.4308, 0.7623, 0.3986, 0.7664, 0.4072, 0.7421, 0.4391, 0.8048, 0.4035, 0.8179, 0.4068, 0.8136, 0.4157, 0.8021, 0.4121, 0.794, 0.4022, 0.8048, 0.4035, 0.8021, 0.4121, 0.7908, 0.4113, 0.1379, 0.0159, 0.08286, 0.01158, 0.07979, 0.001449, 0.138, 0.0002474, 0.02491, 0.0206, 0.01472, 0.02063, 0.01142, 0.01239, 0.02326, 0.01106, 0.01472, 0.02063, 0.003741, 0.02541, 0.0002474, 0.01708, 0.01142, 0.01239, 0.08286, 0.01158, 0.06777, 0.01818, 0.06502, 0.008282, 0.07979, 0.001449, 0.04986, 0.02062, 0.03843, 0.01892, 0.03749, 0.01022, 0.04787, 0.01093, 0.03843, 0.01892, 0.02491, 0.0206, 0.02326, 0.01106, 0.03749, 0.01022, 0.06777, 0.01818, 0.04986, 0.02062, 0.04787, 0.01093, 0.06502, 0.008282, 0.8242, 0.4208, 0.8329, 0.427, 0.8281, 0.4338, 0.8081, 0.4287, 0.8242, 0.4208, 0.8081, 0.4287, 0.8021, 0.4121, 0.8136, 0.4157, 0.7908, 0.4113, 0.8021, 0.4121, 0.8081, 0.4287, 0.7847, 0.4274, 0.7908, 0.4113, 0.7847, 0.4274, 0.7664, 0.4072, 0.7756, 0.4084, 0.7604, 0.4273, 0.7421, 0.4391, 0.7664, 0.4072, 0.7847, 0.4274, 0.7095, 0.6009, 0.6967, 0.6026, 0.6935, 0.5932, 0.7051, 0.5928, 0.6518, 0.597, 0.6447, 0.5834, 0.653, 0.578, 0.656, 0.5891, 0.7183, 0.5911, 0.7095, 0.6009, 0.7051, 0.5928, 0.71, 0.5844, 0.6731, 0.5997, 0.6518, 0.597, 0.656, 0.5891, 0.6722, 0.5907, 0.6967, 0.6026, 0.6731, 0.5997, 0.6722, 0.5907, 0.6935, 0.5932, 0.7321, 0.5634, 0.7183, 0.5911, 0.71, 0.5844, 0.7228, 0.5587, 0.6447, 0.5834, 0.6323, 0.5465, 0.6418, 0.5433, 0.653, 0.578, 0.7654, 0.6323, 0.7835, 0.6348, 0.7618, 0.6513, 0.7575, 0.6436, 0.7831, 0.6332, 0.7604, 0.4273, 0.7847, 0.4274, 0.8027, 0.6299, 0.8212, 0.6265, 0.8081, 0.4287, 0.8281, 0.4338, 0.8385, 0.6265, 0.8027, 0.6299, 0.7847, 0.4274, 0.8081, 0.4287, 0.8212, 0.6265, 0.8133, 0.6598, 0.8027, 0.6298, 0.821, 0.6266, 0.8237, 0.6468, 0.8237, 0.6468, 0.821, 0.6266, 0.8381, 0.6254, 0.8392, 0.6438, 0.8069, 0.6785, 0.7835, 0.6348, 0.8027, 0.6298, 0.8133, 0.6598, 0.7653, 0.6347, 0.7831, 0.6332, 0.7835, 0.6348, 0.7654, 0.6323, 0.7188, 0.03498, 0.7076, 0.03423, 0.7098, 0.001735, 0.7209, 0.002479, 0.6964, 0.03349, 0.6852, 0.03275, 0.6874, 0.0002473, 0.6986, 0.0009912, 0.73, 0.03572, 0.7188, 0.03498, 0.7209, 0.002479, 0.7321, 0.003223, 0.7076, 0.03423, 0.6964, 0.03349, 0.6986, 0.0009912, 0.7098, 0.001735, 0.6872, 0.3421, 0.6757, 0.3412, 0.676, 0.341, 0.6872, 0.3418, 0.7098, 0.3426, 0.6983, 0.3427, 0.6983, 0.3425, 0.7095, 0.3432, 0.6757, 0.3412, 0.6636, 0.3393, 0.6635, 0.34, 0.676, 0.341, 0.6983, 0.3427, 0.6872, 0.3421, 0.6872, 0.3418, 0.6983, 0.3425, 0.6872, 0.3418, 0.676, 0.341, 0.6819, 0.251, 0.6931, 0.2517, 0.7095, 0.3432, 0.6983, 0.3425, 0.7043, 0.2525, 0.7155, 0.2532, 0.8133, 0.6598, 0.8312, 0.6681, 0.8196, 0.6913, 0.8069, 0.6785, 0.6983, 0.3425, 0.6872, 0.3418, 0.6931, 0.2517, 0.7043, 0.2525, 0.7987, 0.7228, 0.7618, 0.6513, 0.7835, 0.6348, 0.8069, 0.6785, 0.8196, 0.6913, 0.8084, 0.7241, 0.7987, 0.7228, 0.8069, 0.6785, 0.8312, 0.6681, 0.8133, 0.6598, 0.8237, 0.6468, 0.8392, 0.6438, 0.656, 0.5891, 0.653, 0.578, 0.659, 0.546, 0.6725, 0.5482, 0.653, 0.578, 0.6418, 0.5433, 0.6475, 0.5399, 0.659, 0.546, 0.656, 0.5891, 0.6725, 0.5482, 0.6722, 0.5907, 0.6935, 0.5932, 0.6858, 0.5469, 0.71, 0.5844, 0.7051, 0.5928, 0.7228, 0.5587, 0.71, 0.5844, 0.6858, 0.5469, 0.6989, 0.5427, 0.6722, 0.5907, 0.6725, 0.5482, 0.6858, 0.5469, 0.6935, 0.5932, 0.7026, 0.1092, 0.6914, 0.1085, 0.6964, 0.03349, 0.7076, 0.03423, 0.725, 0.1107, 0.7138, 0.11, 0.7188, 0.03498, 0.73, 0.03572, 0.7985, 0.7317, 0.8032, 0.7428, 0.7378, 0.7934, 0.7336, 0.7823, 0.7138, 0.11, 0.7026, 0.1092, 0.7076, 0.03423, 0.7188, 0.03498, 0.7043, 0.2525, 0.6931, 0.2517, 0.7026, 0.1092, 0.7138, 0.11, 0.6819, 0.251, 0.6708, 0.2502, 0.6802, 0.1077, 0.6914, 0.1085, 0.7155, 0.2532, 0.7043, 0.2525, 0.7138, 0.11, 0.725, 0.1107, 0.6931, 0.2517, 0.6819, 0.251, 0.6914, 0.1085, 0.7026, 0.1092, 0.7392, 0.7971, 0.7326, 0.8081, 0.7336, 0.7823, 0.7378, 0.7934, 0.8032, 0.7428, 0.8028, 0.853, 0.7392, 0.7971, 0.7378, 0.7934, 0.8028, 0.853, 0.798, 0.8636, 0.7326, 0.8081, 0.7392, 0.7971, 0.8337, 0.8579, 0.8223, 0.8713, 0.798, 0.8636, 0.8028, 0.853, 0.8337, 0.7375, 0.8337, 0.8579, 0.8028, 0.853, 0.8032, 0.7428, 0.8229, 0.7246, 0.8337, 0.7375, 0.8032, 0.7428, 0.7985, 0.7317, 0.7421, 0.4391, 0.7604, 0.4273, 0.7831, 0.6332, 0.7653, 0.6347, 0.8027, 0.6298, 0.8027, 0.6299, 0.8212, 0.6265, 0.821, 0.6266, 0.821, 0.6266, 0.8212, 0.6265, 0.8385, 0.6265, 0.8381, 0.6254, 0.7835, 0.6348, 0.7831, 0.6332, 0.8027, 0.6299, 0.8027, 0.6298, 0.6858, 0.5469, 0.6725, 0.5482, 0.6872, 0.3421, 0.6983, 0.3427, 0.659, 0.546, 0.6475, 0.5399, 0.6637, 0.3391, 0.6757, 0.3413, 0.6989, 0.5427, 0.6858, 0.5469, 0.6983, 0.3427, 0.7098, 0.3424, 0.6725, 0.5482, 0.659, 0.546, 0.6757, 0.3413, 0.6872, 0.3421, 0.6983, 0.3427, 0.6872, 0.3421, 0.6872, 0.3421, 0.6983, 0.3427, 0.6757, 0.3413, 0.6637, 0.3391, 0.6636, 0.3393, 0.6757, 0.3412, 0.7098, 0.3424, 0.6983, 0.3427, 0.6983, 0.3427, 0.7098, 0.3426, 0.6872, 0.3421, 0.6757, 0.3413, 0.6757, 0.3412, 0.6872, 0.3421])
me_cube_003.materials.append(mat_material)
me_cube_003.materials.append(mat_material_001)
me_cube_003.update()
me_plane_002 = bpy.data.meshes.new('Plane.002')
me_plane_002.from_pydata([(-0.01993, 0.07357, 0.02633), (0.01993, 0.07357, 0.02633), (-0.01993, 0.09643, -0.006326), (0.01993, 0.09643, -0.006326), (-0.01993, 0.149, -0.006), (-0.01993, 0.144, 0.07566), (0.01993, 0.144, 0.07566), (0.01993, 0.149, -0.006)], [], [(0, 2, 3, 1), (5, 6, 7, 4), (1, 3, 7, 6), (2, 0, 5, 4), (3, 2, 4, 7), (0, 1, 6, 5)])
_uv = me_plane_002.uv_layers.new(name='UVMap')
_uv.uv.foreach_set('vector', [0.0, 0.0, 0.0, 1.0, 1.0, 1.0, 1.0, 0.0, 0.0, 0.0, 1.0, 0.0, 1.0, 1.0, 0.0, 1.0, 1.0, 0.0, 1.0, 1.0, 1.0, 1.0, 1.0, 0.0, 0.0, 1.0, 0.0, 0.0, 0.0, 0.0, 0.0, 1.0, 1.0, 1.0, 0.0, 1.0, 0.0, 1.0, 1.0, 1.0, 0.0, 0.0, 1.0, 0.0, 1.0, 0.0, 0.0, 0.0])
me_plane_002.update()

# ---- objects
ob_gun = bpy.data.objects.new('gun', me_cube_003)
ob_empty = bpy.data.objects.new('Empty', None)
ob_sun = bpy.data.objects.new('Sun', light_sun)
ob_plane = bpy.data.objects.new('Plane', me_plane_002)

# ---- transforms, parenting, visibility, modifiers, constraints
ob_gun.location = (0.0, 0.0, 0.14)
_m = ob_gun.modifiers.new('Mirror', 'MIRROR')
ob_empty.location = (0.0, 0.0, 0.14)
ob_empty.rotation_euler = (1.571, -0.0, -1.571)
ob_empty.scale = (0.1892, 0.1892, 0.1892)
ob_empty.empty_display_type = 'IMAGE'
ob_empty.empty_display_size = 5.0
ob_empty.use_empty_image_alpha = True
ob_empty.color = (1.0, 1.0, 1.0, 0.254)
ob_sun.location = (0.0, 0.0, 0.8)
ob_plane.location = (0.0, 0.225, 0.22)

# ---- collection membership
col_collection.objects.link(ob_gun)
col_2.objects.link(ob_empty)
col_2.objects.link(ob_sun)
col_2.objects.link(ob_plane)

# ---- scene / render settings (as saved in the file)
scene.frame_start = 1; scene.frame_end = 16; scene.frame_set(1)
scene.render.engine = 'BLENDER_EEVEE_NEXT'
bpy.context.view_layer.update()

# ---- added for rendering (the .blend has no active camera): camera
cam_auto = bpy.data.cameras.new('AutoCamera')
cam_auto.lens = 50.0
cam_auto.sensor_width = 36.0
cam_auto.clip_end = 1000.0
ob_auto_camera = bpy.data.objects.new('AutoCamera', cam_auto)
scene.collection.objects.link(ob_auto_camera)
ob_auto_camera.location = (0.846538, -1.01585, 0.827063)
ob_auto_camera.rotation_euler = (1.09748, -7.21219e-08, 0.694738)
scene.camera = ob_auto_camera
bpy.context.view_layer.update()
